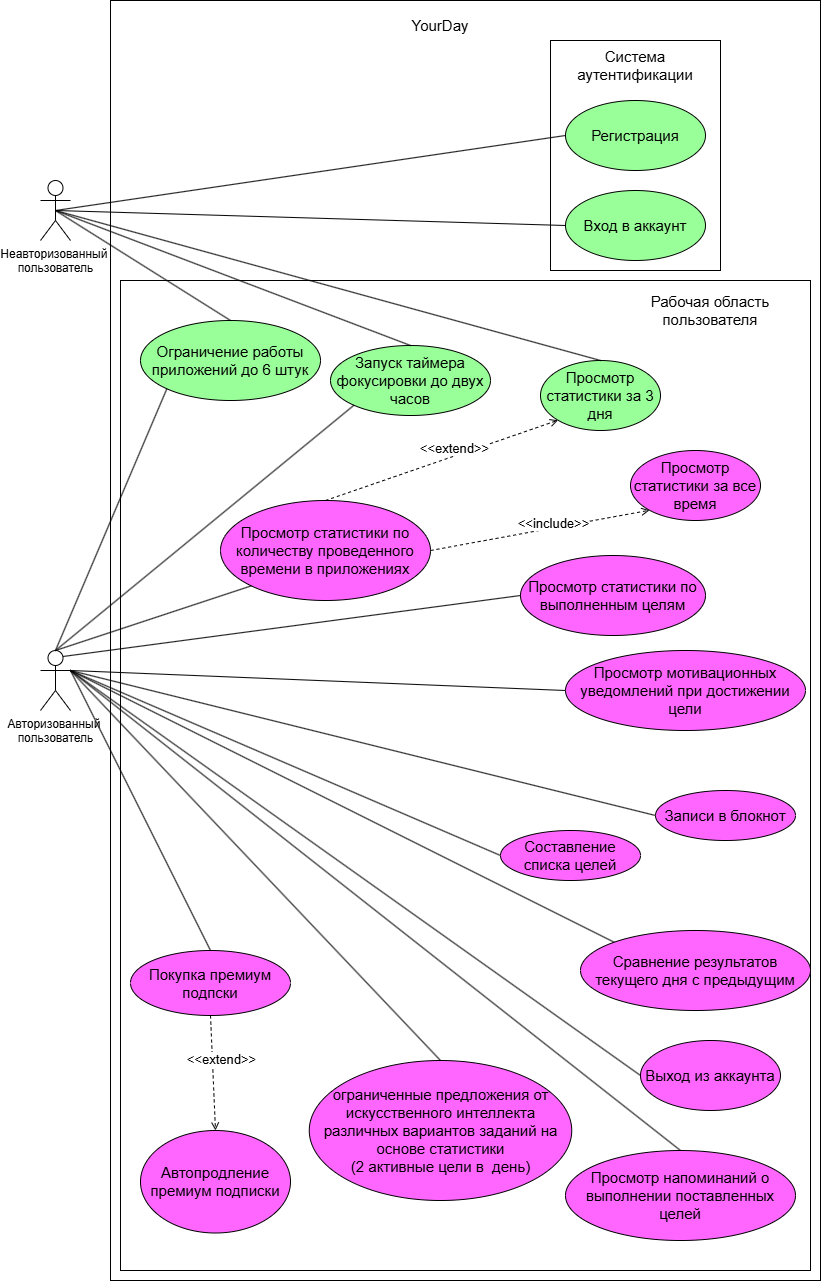

The diagram above was exported from draw.io. Its source (the exported page's mxGraphModel, read from the mxfile embedded in the PNG):
<mxGraphModel dx="2026" dy="2288" grid="1" gridSize="10" guides="1" tooltips="1" connect="1" arrows="1" fold="1" page="1" pageScale="1" pageWidth="827" pageHeight="1169" math="0" shadow="0">
  <root>
    <mxCell id="0" />
    <mxCell id="1" parent="0" />
    <mxCell id="ssOwy1bJ_GinqcxINX5--45" value="" style="rounded=0;whiteSpace=wrap;html=1;" parent="1" vertex="1">
      <mxGeometry x="110" y="-10" width="710" height="1280" as="geometry" />
    </mxCell>
    <mxCell id="ssOwy1bJ_GinqcxINX5--38" value="" style="rounded=0;whiteSpace=wrap;html=1;" parent="1" vertex="1">
      <mxGeometry x="120" y="270" width="690" height="990" as="geometry" />
    </mxCell>
    <mxCell id="ssOwy1bJ_GinqcxINX5--35" value="" style="rounded=0;whiteSpace=wrap;html=1;" parent="1" vertex="1">
      <mxGeometry x="550" y="30" width="170" height="230" as="geometry" />
    </mxCell>
    <mxCell id="ssOwy1bJ_GinqcxINX5--1" value="&lt;font style=&quot;font-size: 12px;&quot;&gt;Неавторизованный&amp;nbsp;&lt;/font&gt;&lt;div style=&quot;&quot;&gt;&lt;font style=&quot;font-size: 12px;&quot;&gt;пользователь&lt;/font&gt;&lt;/div&gt;" style="shape=umlActor;verticalLabelPosition=bottom;verticalAlign=top;html=1;" parent="1" vertex="1">
      <mxGeometry x="40" y="170" width="30" height="60" as="geometry" />
    </mxCell>
    <mxCell id="ssOwy1bJ_GinqcxINX5--2" value="&lt;font style=&quot;font-size: 15px;&quot;&gt;Регистрация&lt;/font&gt;" style="ellipse;whiteSpace=wrap;html=1;fillColor=#99FF99;" parent="1" vertex="1">
      <mxGeometry x="565" y="90" width="140" height="70" as="geometry" />
    </mxCell>
    <mxCell id="ssOwy1bJ_GinqcxINX5--3" value="&lt;font style=&quot;font-size: 15px;&quot;&gt;Вход в аккаунт&lt;/font&gt;" style="ellipse;whiteSpace=wrap;html=1;fillColor=#99FF99;" parent="1" vertex="1">
      <mxGeometry x="565" y="180" width="140" height="70" as="geometry" />
    </mxCell>
    <mxCell id="ssOwy1bJ_GinqcxINX5--4" value="Авторизованный&amp;nbsp;&lt;div&gt;пользователь&lt;/div&gt;" style="shape=umlActor;verticalLabelPosition=bottom;verticalAlign=top;html=1;" parent="1" vertex="1">
      <mxGeometry x="40" y="640" width="30" height="60" as="geometry" />
    </mxCell>
    <mxCell id="ssOwy1bJ_GinqcxINX5--5" value="&lt;font style=&quot;font-size: 15px;&quot;&gt;Просмотр статистики по количеству проведенного времени в приложениях&lt;/font&gt;" style="ellipse;whiteSpace=wrap;html=1;fillColor=#FF66FF;" parent="1" vertex="1">
      <mxGeometry x="220" y="490" width="210" height="100" as="geometry" />
    </mxCell>
    <mxCell id="ssOwy1bJ_GinqcxINX5--13" value="&lt;font style=&quot;font-size: 15px;&quot;&gt;Запуск таймера фокусировки до двух часов&lt;/font&gt;" style="ellipse;whiteSpace=wrap;html=1;fillColor=#99FF99;" parent="1" vertex="1">
      <mxGeometry x="330" y="335" width="160" height="70" as="geometry" />
    </mxCell>
    <mxCell id="ssOwy1bJ_GinqcxINX5--19" value="&lt;font style=&quot;font-size: 15px;&quot;&gt;Автопродление премиум подписки&lt;/font&gt;" style="ellipse;whiteSpace=wrap;html=1;fillColor=#FF66FF;" parent="1" vertex="1">
      <mxGeometry x="140" y="1120" width="150" height="102.5" as="geometry" />
    </mxCell>
    <mxCell id="ssOwy1bJ_GinqcxINX5--20" value="&lt;font style=&quot;font-size: 15px;&quot;&gt;Записи в блокнот&lt;/font&gt;" style="ellipse;whiteSpace=wrap;html=1;fillColor=#FF66FF;" parent="1" vertex="1">
      <mxGeometry x="655" y="780" width="140" height="50" as="geometry" />
    </mxCell>
    <mxCell id="ssOwy1bJ_GinqcxINX5--22" value="&lt;font style=&quot;font-size: 15px;&quot;&gt;Составление списка целей&lt;/font&gt;" style="ellipse;whiteSpace=wrap;html=1;fillColor=#FF66FF;" parent="1" vertex="1">
      <mxGeometry x="500" y="820" width="140" height="50" as="geometry" />
    </mxCell>
    <mxCell id="ssOwy1bJ_GinqcxINX5--23" value="&lt;font style=&quot;font-size: 15px;&quot;&gt;Выход из аккаунта&lt;/font&gt;" style="ellipse;whiteSpace=wrap;html=1;fillColor=#FF66FF;" parent="1" vertex="1">
      <mxGeometry x="640" y="1030" width="140" height="70" as="geometry" />
    </mxCell>
    <mxCell id="ssOwy1bJ_GinqcxINX5--24" value="&lt;font style=&quot;font-size: 15px;&quot;&gt;Ограничение работы приложений до 6 штук&lt;/font&gt;" style="ellipse;whiteSpace=wrap;html=1;fillColor=#99FF99;" parent="1" vertex="1">
      <mxGeometry x="140" y="310" width="180" height="80" as="geometry" />
    </mxCell>
    <mxCell id="ssOwy1bJ_GinqcxINX5--26" value="&lt;font style=&quot;font-size: 15px;&quot;&gt;Просмотр статистики по выполненным целям&lt;/font&gt;" style="ellipse;whiteSpace=wrap;html=1;fillColor=#FF66FF;" parent="1" vertex="1">
      <mxGeometry x="520" y="545" width="185" height="80" as="geometry" />
    </mxCell>
    <mxCell id="ssOwy1bJ_GinqcxINX5--29" value="&lt;font style=&quot;font-size: 15px;&quot;&gt;Просмотр мотивационных уведомлений при достижении цели&lt;/font&gt;" style="ellipse;whiteSpace=wrap;html=1;fillColor=#FF66FF;" parent="1" vertex="1">
      <mxGeometry x="565" y="640" width="240" height="80" as="geometry" />
    </mxCell>
    <mxCell id="ssOwy1bJ_GinqcxINX5--33" value="&lt;font style=&quot;font-size: 15px;&quot;&gt;Сравнение результатов текущего дня с предыдущим&lt;/font&gt;" style="ellipse;whiteSpace=wrap;html=1;fillColor=#FF66FF;" parent="1" vertex="1">
      <mxGeometry x="580" y="920" width="230" height="80" as="geometry" />
    </mxCell>
    <mxCell id="ssOwy1bJ_GinqcxINX5--46" value="&lt;span style=&quot;font-size: 15px;&quot;&gt;Система аутентификации&lt;/span&gt;" style="text;html=1;align=center;verticalAlign=middle;whiteSpace=wrap;rounded=0;" parent="1" vertex="1">
      <mxGeometry x="560" y="40" width="150" height="30" as="geometry" />
    </mxCell>
    <mxCell id="ssOwy1bJ_GinqcxINX5--47" value="&lt;font style=&quot;font-size: 15px;&quot;&gt;Рабочая область пользователя&lt;/font&gt;" style="text;html=1;align=center;verticalAlign=middle;whiteSpace=wrap;rounded=0;strokeWidth=1;" parent="1" vertex="1">
      <mxGeometry x="610" y="280" width="200" height="40" as="geometry" />
    </mxCell>
    <mxCell id="ssOwy1bJ_GinqcxINX5--48" value="" style="endArrow=none;html=1;rounded=0;exitX=0.5;exitY=0.5;exitDx=0;exitDy=0;exitPerimeter=0;entryX=0.5;entryY=0;entryDx=0;entryDy=0;" parent="1" source="ssOwy1bJ_GinqcxINX5--1" target="ssOwy1bJ_GinqcxINX5--13" edge="1">
      <mxGeometry width="50" height="50" relative="1" as="geometry">
        <mxPoint x="157" y="250" as="sourcePoint" />
        <mxPoint x="207" y="200" as="targetPoint" />
      </mxGeometry>
    </mxCell>
    <mxCell id="ssOwy1bJ_GinqcxINX5--50" value="" style="endArrow=none;html=1;rounded=0;exitX=0.5;exitY=0.5;exitDx=0;exitDy=0;exitPerimeter=0;entryX=0.5;entryY=0;entryDx=0;entryDy=0;" parent="1" source="ssOwy1bJ_GinqcxINX5--1" target="ssOwy1bJ_GinqcxINX5--24" edge="1">
      <mxGeometry width="50" height="50" relative="1" as="geometry">
        <mxPoint x="75" y="285" as="sourcePoint" />
        <mxPoint x="698" y="375" as="targetPoint" />
      </mxGeometry>
    </mxCell>
    <mxCell id="ssOwy1bJ_GinqcxINX5--51" value="" style="endArrow=none;html=1;rounded=0;exitX=0.5;exitY=0.5;exitDx=0;exitDy=0;exitPerimeter=0;entryX=0;entryY=0.5;entryDx=0;entryDy=0;" parent="1" source="ssOwy1bJ_GinqcxINX5--1" target="ssOwy1bJ_GinqcxINX5--3" edge="1">
      <mxGeometry width="50" height="50" relative="1" as="geometry">
        <mxPoint x="85" y="295" as="sourcePoint" />
        <mxPoint x="708" y="385" as="targetPoint" />
      </mxGeometry>
    </mxCell>
    <mxCell id="ssOwy1bJ_GinqcxINX5--52" value="" style="endArrow=none;html=1;rounded=0;exitX=0.5;exitY=0.5;exitDx=0;exitDy=0;exitPerimeter=0;entryX=0;entryY=0.5;entryDx=0;entryDy=0;" parent="1" source="ssOwy1bJ_GinqcxINX5--1" target="ssOwy1bJ_GinqcxINX5--2" edge="1">
      <mxGeometry width="50" height="50" relative="1" as="geometry">
        <mxPoint x="95" y="305" as="sourcePoint" />
        <mxPoint x="718" y="395" as="targetPoint" />
      </mxGeometry>
    </mxCell>
    <mxCell id="ssOwy1bJ_GinqcxINX5--57" value="&lt;font style=&quot;font-size: 15px;&quot;&gt;Просмотр статистики за 3 дня&lt;/font&gt;" style="ellipse;whiteSpace=wrap;html=1;fillColor=#99FF99;" parent="1" vertex="1">
      <mxGeometry x="540" y="350" width="120" height="70" as="geometry" />
    </mxCell>
    <mxCell id="ssOwy1bJ_GinqcxINX5--58" value="&lt;font style=&quot;font-size: 15px;&quot;&gt;Просмотр статистики за все время&lt;/font&gt;" style="ellipse;whiteSpace=wrap;html=1;fillColor=#FF66FF;" parent="1" vertex="1">
      <mxGeometry x="630" y="440" width="130" height="70" as="geometry" />
    </mxCell>
    <mxCell id="ssOwy1bJ_GinqcxINX5--59" value="" style="endArrow=none;html=1;rounded=0;exitX=0.5;exitY=0.5;exitDx=0;exitDy=0;exitPerimeter=0;entryX=0.5;entryY=0;entryDx=0;entryDy=0;" parent="1" source="ssOwy1bJ_GinqcxINX5--1" target="ssOwy1bJ_GinqcxINX5--57" edge="1">
      <mxGeometry width="50" height="50" relative="1" as="geometry">
        <mxPoint x="95" y="200" as="sourcePoint" />
        <mxPoint x="445" y="310" as="targetPoint" />
      </mxGeometry>
    </mxCell>
    <mxCell id="ssOwy1bJ_GinqcxINX5--86" value="" style="endArrow=none;html=1;rounded=0;entryX=0;entryY=1;entryDx=0;entryDy=0;exitX=0.5;exitY=0;exitDx=0;exitDy=0;exitPerimeter=0;" parent="1" source="ssOwy1bJ_GinqcxINX5--4" target="ssOwy1bJ_GinqcxINX5--13" edge="1">
      <mxGeometry width="50" height="50" relative="1" as="geometry">
        <mxPoint x="73" y="561" as="sourcePoint" />
        <mxPoint x="545" y="370" as="targetPoint" />
      </mxGeometry>
    </mxCell>
    <mxCell id="ssOwy1bJ_GinqcxINX5--87" value="" style="endArrow=none;html=1;rounded=0;entryX=0;entryY=1;entryDx=0;entryDy=0;exitX=0.5;exitY=0;exitDx=0;exitDy=0;exitPerimeter=0;" parent="1" source="ssOwy1bJ_GinqcxINX5--4" target="ssOwy1bJ_GinqcxINX5--24" edge="1">
      <mxGeometry width="50" height="50" relative="1" as="geometry">
        <mxPoint x="83" y="571" as="sourcePoint" />
        <mxPoint x="555" y="380" as="targetPoint" />
      </mxGeometry>
    </mxCell>
    <mxCell id="ssOwy1bJ_GinqcxINX5--88" value="" style="endArrow=none;html=1;rounded=0;entryX=0;entryY=0.5;entryDx=0;entryDy=0;exitX=0.75;exitY=0.1;exitDx=0;exitDy=0;exitPerimeter=0;" parent="1" source="ssOwy1bJ_GinqcxINX5--4" target="ssOwy1bJ_GinqcxINX5--26" edge="1">
      <mxGeometry width="50" height="50" relative="1" as="geometry">
        <mxPoint x="73" y="561" as="sourcePoint" />
        <mxPoint x="545" y="370" as="targetPoint" />
      </mxGeometry>
    </mxCell>
    <mxCell id="ssOwy1bJ_GinqcxINX5--89" value="" style="endArrow=none;html=1;rounded=0;entryX=0;entryY=0.5;entryDx=0;entryDy=0;exitX=1;exitY=0.3333333333333333;exitDx=0;exitDy=0;exitPerimeter=0;" parent="1" source="ssOwy1bJ_GinqcxINX5--4" target="ssOwy1bJ_GinqcxINX5--29" edge="1">
      <mxGeometry width="50" height="50" relative="1" as="geometry">
        <mxPoint x="63" y="741" as="sourcePoint" />
        <mxPoint x="140" y="750" as="targetPoint" />
      </mxGeometry>
    </mxCell>
    <mxCell id="ssOwy1bJ_GinqcxINX5--91" value="" style="endArrow=none;html=1;rounded=0;entryX=0;entryY=0.5;entryDx=0;entryDy=0;exitX=1;exitY=0.3333333333333333;exitDx=0;exitDy=0;exitPerimeter=0;" parent="1" source="ssOwy1bJ_GinqcxINX5--4" target="ssOwy1bJ_GinqcxINX5--20" edge="1">
      <mxGeometry width="50" height="50" relative="1" as="geometry">
        <mxPoint x="80" y="575" as="sourcePoint" />
        <mxPoint x="570" y="760" as="targetPoint" />
      </mxGeometry>
    </mxCell>
    <mxCell id="ssOwy1bJ_GinqcxINX5--94" value="" style="endArrow=none;html=1;rounded=0;exitX=1;exitY=0.3333333333333333;exitDx=0;exitDy=0;exitPerimeter=0;entryX=0.5;entryY=0;entryDx=0;entryDy=0;" parent="1" source="ssOwy1bJ_GinqcxINX5--4" target="ssOwy1bJ_GinqcxINX5--102" edge="1">
      <mxGeometry width="50" height="50" relative="1" as="geometry">
        <mxPoint x="65" y="585" as="sourcePoint" />
        <mxPoint x="450" y="1290" as="targetPoint" />
      </mxGeometry>
    </mxCell>
    <mxCell id="ssOwy1bJ_GinqcxINX5--98" value="" style="endArrow=none;html=1;rounded=0;entryX=0;entryY=0.5;entryDx=0;entryDy=0;exitX=1;exitY=0.3333333333333333;exitDx=0;exitDy=0;exitPerimeter=0;" parent="1" source="ssOwy1bJ_GinqcxINX5--4" target="ssOwy1bJ_GinqcxINX5--23" edge="1">
      <mxGeometry width="50" height="50" relative="1" as="geometry">
        <mxPoint x="70" y="600" as="sourcePoint" />
        <mxPoint x="420" y="1078" as="targetPoint" />
      </mxGeometry>
    </mxCell>
    <mxCell id="ssOwy1bJ_GinqcxINX5--99" value="" style="endArrow=none;html=1;rounded=0;exitX=1;exitY=0.3333333333333333;exitDx=0;exitDy=0;exitPerimeter=0;entryX=0.5;entryY=0;entryDx=0;entryDy=0;" parent="1" source="ssOwy1bJ_GinqcxINX5--4" target="ssOwy1bJ_GinqcxINX5--101" edge="1">
      <mxGeometry width="50" height="50" relative="1" as="geometry">
        <mxPoint x="140" y="680" as="sourcePoint" />
        <mxPoint x="410" y="1077.5" as="targetPoint" />
      </mxGeometry>
    </mxCell>
    <mxCell id="ssOwy1bJ_GinqcxINX5--101" value="&lt;font style=&quot;font-size: 15px;&quot;&gt;Просмотр напоминаний о выполнении поставленных целей&lt;/font&gt;" style="ellipse;whiteSpace=wrap;html=1;fillColor=#FF66FF;" parent="1" vertex="1">
      <mxGeometry x="565" y="1140" width="230" height="90" as="geometry" />
    </mxCell>
    <mxCell id="ssOwy1bJ_GinqcxINX5--102" value="&lt;font style=&quot;font-size: 15px;&quot;&gt;Покупка премиум подпски&lt;/font&gt;" style="ellipse;whiteSpace=wrap;html=1;fillColor=#FF66FF;" parent="1" vertex="1">
      <mxGeometry x="130" y="940" width="160" height="65" as="geometry" />
    </mxCell>
    <mxCell id="ssOwy1bJ_GinqcxINX5--104" value="" style="endArrow=none;html=1;rounded=0;entryX=0;entryY=0.5;entryDx=0;entryDy=0;exitX=1;exitY=0.3333333333333333;exitDx=0;exitDy=0;exitPerimeter=0;" parent="1" source="ssOwy1bJ_GinqcxINX5--4" target="ssOwy1bJ_GinqcxINX5--22" edge="1">
      <mxGeometry width="50" height="50" relative="1" as="geometry">
        <mxPoint x="110" y="655" as="sourcePoint" />
        <mxPoint x="451" y="955" as="targetPoint" />
      </mxGeometry>
    </mxCell>
    <mxCell id="ssOwy1bJ_GinqcxINX5--105" value="" style="endArrow=none;html=1;rounded=0;entryX=0;entryY=0;entryDx=0;entryDy=0;exitX=1;exitY=0.3333333333333333;exitDx=0;exitDy=0;exitPerimeter=0;" parent="1" source="ssOwy1bJ_GinqcxINX5--4" target="ssOwy1bJ_GinqcxINX5--33" edge="1">
      <mxGeometry width="50" height="50" relative="1" as="geometry">
        <mxPoint x="60" y="810" as="sourcePoint" />
        <mxPoint x="431" y="980" as="targetPoint" />
      </mxGeometry>
    </mxCell>
    <mxCell id="ssOwy1bJ_GinqcxINX5--108" value="&lt;font style=&quot;font-size: 13px; background-color: rgb(255, 255, 255);&quot;&gt;&amp;lt;&amp;lt;extend&amp;gt;&amp;gt;&lt;/font&gt;" style="html=1;verticalAlign=bottom;labelBackgroundColor=none;endArrow=open;endFill=0;dashed=1;rounded=0;exitX=0.5;exitY=1;exitDx=0;exitDy=0;entryX=0.5;entryY=0;entryDx=0;entryDy=0;" parent="1" source="ssOwy1bJ_GinqcxINX5--102" target="ssOwy1bJ_GinqcxINX5--19" edge="1">
      <mxGeometry x="-0.0404" y="10" width="160" relative="1" as="geometry">
        <mxPoint x="340" y="1090" as="sourcePoint" />
        <mxPoint x="500" y="1090" as="targetPoint" />
        <mxPoint x="-1" as="offset" />
      </mxGeometry>
    </mxCell>
    <mxCell id="ssOwy1bJ_GinqcxINX5--109" value="&lt;font style=&quot;font-size: 15px;&quot;&gt;YourDay&lt;/font&gt;" style="text;html=1;align=center;verticalAlign=middle;whiteSpace=wrap;rounded=0;" parent="1" vertex="1">
      <mxGeometry x="330" width="220" height="30" as="geometry" />
    </mxCell>
    <mxCell id="ssOwy1bJ_GinqcxINX5--111" value="" style="endArrow=none;html=1;rounded=0;entryX=0;entryY=1;entryDx=0;entryDy=0;exitX=0.5;exitY=0;exitDx=0;exitDy=0;exitPerimeter=0;" parent="1" source="ssOwy1bJ_GinqcxINX5--4" target="ssOwy1bJ_GinqcxINX5--5" edge="1">
      <mxGeometry width="50" height="50" relative="1" as="geometry">
        <mxPoint x="73" y="656" as="sourcePoint" />
        <mxPoint x="210" y="595" as="targetPoint" />
      </mxGeometry>
    </mxCell>
    <mxCell id="ssOwy1bJ_GinqcxINX5--113" value="&lt;font style=&quot;font-size: 13px; background-color: rgb(255, 255, 255);&quot;&gt;&amp;lt;&amp;lt;include&amp;gt;&amp;gt;&lt;/font&gt;" style="html=1;verticalAlign=bottom;labelBackgroundColor=none;endArrow=open;endFill=0;dashed=1;rounded=0;exitX=1;exitY=0.5;exitDx=0;exitDy=0;entryX=0;entryY=1;entryDx=0;entryDy=0;" parent="1" source="ssOwy1bJ_GinqcxINX5--5" target="ssOwy1bJ_GinqcxINX5--58" edge="1">
      <mxGeometry x="0.1121" y="-7" width="160" relative="1" as="geometry">
        <mxPoint x="340" y="590" as="sourcePoint" />
        <mxPoint x="500" y="590" as="targetPoint" />
        <mxPoint as="offset" />
      </mxGeometry>
    </mxCell>
    <mxCell id="ssOwy1bJ_GinqcxINX5--118" value="&lt;font style=&quot;font-size: 13px; background-color: rgb(255, 255, 255);&quot;&gt;&amp;lt;&amp;lt;extend&amp;gt;&amp;gt;&lt;/font&gt;" style="html=1;verticalAlign=bottom;labelBackgroundColor=none;endArrow=open;endFill=0;dashed=1;rounded=0;exitX=0.5;exitY=0;exitDx=0;exitDy=0;entryX=0;entryY=1;entryDx=0;entryDy=0;" parent="1" source="ssOwy1bJ_GinqcxINX5--5" target="ssOwy1bJ_GinqcxINX5--57" edge="1">
      <mxGeometry x="0.0986" y="-3" width="160" relative="1" as="geometry">
        <mxPoint x="340" y="360" as="sourcePoint" />
        <mxPoint x="500" y="360" as="targetPoint" />
        <mxPoint as="offset" />
      </mxGeometry>
    </mxCell>
    <mxCell id="T-jg_L-lPn6r7ssJcTmg-1" value="&lt;span style=&quot;font-size: 15px;&quot;&gt;ограниченные предложения от искусственного интеллекта различных вариантов заданий на основе статистики &lt;br&gt;(2 активные цели в&amp;nbsp; день)&lt;/span&gt;" style="ellipse;whiteSpace=wrap;html=1;fillColor=#FF66FF;" parent="1" vertex="1">
      <mxGeometry x="308.75" y="1050" width="262.5" height="140" as="geometry" />
    </mxCell>
    <mxCell id="T-jg_L-lPn6r7ssJcTmg-6" value="" style="endArrow=none;html=1;rounded=0;exitX=0.5;exitY=0;exitDx=0;exitDy=0;" parent="1" source="T-jg_L-lPn6r7ssJcTmg-1" edge="1">
      <mxGeometry width="50" height="50" relative="1" as="geometry">
        <mxPoint x="-20" y="850" as="sourcePoint" />
        <mxPoint x="70" y="660" as="targetPoint" />
      </mxGeometry>
    </mxCell>
  </root>
</mxGraphModel>